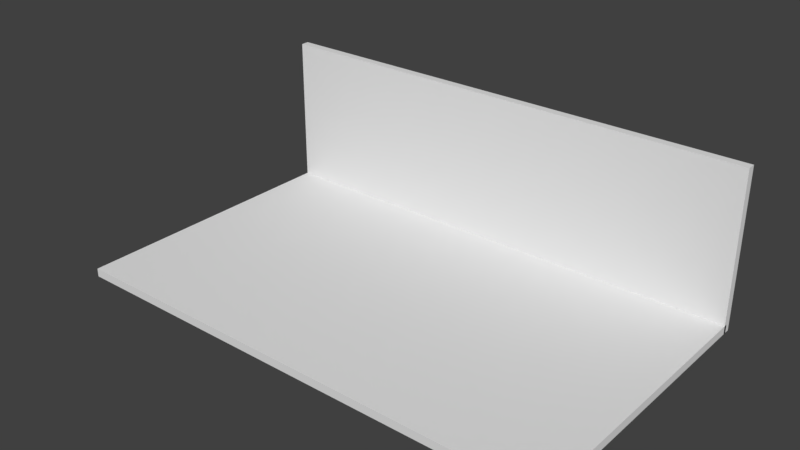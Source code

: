 # Source: ParedSuelo.blend  (saved by Blender 2.78.0; exported with 4.5.12 LTS)
import bpy
from mathutils import Matrix  # noqa: F401  (used for matrix-valued properties, if any)

bpy.ops.wm.read_factory_settings(use_empty=True)
scene = bpy.context.scene
scene.name = 'Scene'

# ---- collections
col_collection_1 = bpy.data.collections.new('Collection 1'); scene.collection.children.link(col_collection_1)

# ---- world
world_world = bpy.data.worlds.new('World'); scene.world = world_world
world_world.color = (0.05088, 0.05088, 0.05088)
world_world.use_sun_shadow = False
world_world.sun_shadow_jitter_overblur = 0.0
world_world.cycles.sampling_method = 'MANUAL'

# ---- meshes
me_cube_003 = bpy.data.meshes.new('Cube.003')
me_cube_003.from_pydata([(-1.0, -1.0, -1.0), (-1.0, -1.0, 1.0), (-1.0, 1.0, -1.0), (-1.0, 1.0, 1.0), (1.0, -1.0, -1.0), (1.0, -1.0, 1.0), (1.0, 1.0, -1.0), (1.0, 1.0, 1.0), (-0.2, 1.0, -1.0), (-0.2, 1.0, 1.0), (-0.2, -1.0, -1.0), (-0.2, -1.0, 1.0), (-1.0, 0.4, -1.0), (-1.0, 0.4, 1.0), (1.0, 0.4, -1.0), (1.0, 0.4, 1.0), (-0.2, 0.4, 1.0), (-0.2, 0.4, -1.0), (0.2, 1.0, 1.0), (0.2, -1.0, -1.0), (0.2, 1.0, -1.0), (0.2, -1.0, 1.0), (0.2, 0.4, 1.0), (0.2, 0.4, -1.0)], [], [(12, 13, 3, 2), (20, 18, 7, 6), (14, 15, 5, 4), (10, 11, 1, 0), (23, 14, 4, 19), (16, 13, 1, 11), (22, 16, 11, 21), (12, 17, 10, 0), (19, 21, 11, 10), (2, 3, 9, 8), (2, 8, 17, 12), (18, 9, 16, 22), (9, 3, 13, 16), (20, 6, 14, 23), (6, 7, 15, 14), (0, 1, 13, 12), (8, 20, 23, 17), (7, 18, 22, 15), (4, 5, 21, 19), (15, 22, 21, 5), (17, 23, 19, 10), (8, 9, 18, 20)])
me_cube_003.use_remesh_preserve_volume = False
me_cube_003.use_remesh_preserve_attributes = False
me_cube_003.use_mirror_vertex_groups = False
me_cube_003.update()
me_cube_004 = bpy.data.meshes.new('Cube.004')
me_cube_004.from_pydata([(-1.0, -1.0, -1.0), (-1.0, -1.0, 1.0), (-1.0, 1.0, -1.0), (-1.0, 1.0, 1.0), (1.0, -1.0, -1.0), (1.0, -1.0, 1.0), (1.0, 1.0, -1.0), (1.0, 1.0, 1.0)], [], [(0, 1, 3, 2), (2, 3, 7, 6), (6, 7, 5, 4), (4, 5, 1, 0), (2, 6, 4, 0), (7, 3, 1, 5)])
me_cube_004.use_remesh_preserve_volume = False
me_cube_004.use_remesh_preserve_attributes = False
me_cube_004.use_mirror_vertex_groups = False
me_cube_004.update()

# ---- objects
ob_cube_002 = bpy.data.objects.new('Cube.002', me_cube_003)
ob_cube_003 = bpy.data.objects.new('Cube.003', me_cube_004)

# ---- transforms, parenting, visibility, modifiers, constraints
ob_cube_002.location = (0.0, -3.725e-09, 0.0)
ob_cube_002.scale = (3.382, 1.948, 0.056)
ob_cube_002.lineart.crease_threshold = 0.0
ob_cube_003.location = (0.0, 1.962, 1.012)
ob_cube_003.rotation_euler = (1.571, -0.0, 0.0)
ob_cube_003.scale = (3.382, 1.068, 0.056)
ob_cube_003.lineart.crease_threshold = 0.0

# ---- collection membership
col_collection_1.objects.link(ob_cube_002)
col_collection_1.objects.link(ob_cube_003)

# ---- scene / render settings (as saved in the file)
scene.frame_start = 1; scene.frame_end = 250; scene.frame_set(1)
scene.render.engine = 'BLENDER_EEVEE_NEXT'
scene.render.resolution_percentage = 50
scene.render.dither_intensity = 0.0
scene.cycles.use_denoising = False
scene.cycles.samples = 128
scene.cycles.sampling_pattern = 'TABULATED_SOBOL'
scene.cycles.light_sampling_threshold = 0.0
scene.cycles.use_adaptive_sampling = False
scene.cycles.use_light_tree = False
scene.cycles.blur_glossy = 0.0
scene.cycles.sample_clamp_indirect = 0.0
scene.view_settings.view_transform = 'Standard'
bpy.context.view_layer.update()

# ---- added for rendering (the .blend has no active camera and no usable light): camera, sun
cam_auto = bpy.data.cameras.new('AutoCamera')
cam_auto.lens = 50.0
cam_auto.sensor_width = 36.0
cam_auto.clip_end = 1000.0
ob_auto_camera = bpy.data.objects.new('AutoCamera', cam_auto)
scene.collection.objects.link(ob_auto_camera)
ob_auto_camera.location = (7.51976, -8.98882, 7.02793)
ob_auto_camera.rotation_euler = (1.09748, -7.21219e-08, 0.694738)
scene.camera = ob_auto_camera
light_auto_sun = bpy.data.lights.new('AutoSun', 'SUN')
light_auto_sun.energy = 3.0
light_auto_sun.angle = 0.0523599
ob_auto_sun = bpy.data.objects.new('AutoSun', light_auto_sun)
scene.collection.objects.link(ob_auto_sun)
ob_auto_sun.rotation_euler = (0.872665, 0.174533, 0.523599)
bpy.context.view_layer.update()
